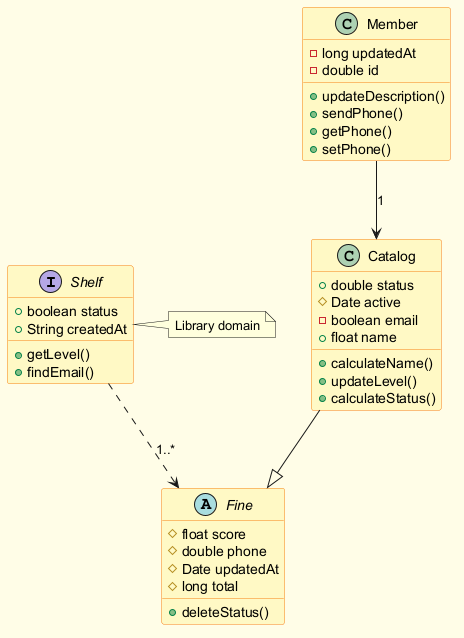

The diagram above was rendered by PlantUML. Its source (embedded in the PNG):
@startuml
skinparam backgroundColor #FFFDE7
skinparam classBackgroundColor #FFF9C4
skinparam classBorderColor #F57F17
interface Shelf {
  +boolean status
  +String createdAt
  +getLevel()
  +findEmail()
}
class Catalog {
  +double status
  #Date active
  -boolean email
  +float name
  +calculateName()
  +updateLevel()
  +calculateStatus()
}
class Member {
  -long updatedAt
  -double id
  +updateDescription()
  +sendPhone()
  +getPhone()
  +setPhone()
}
abstract class Fine {
  #float score
  #double phone
  #Date updatedAt
  #long total
  +deleteStatus()
}
Member --> Catalog : "1"
Catalog --|> Fine
Shelf ..> Fine : "1..*"
note right of Shelf : Library domain
@enduml